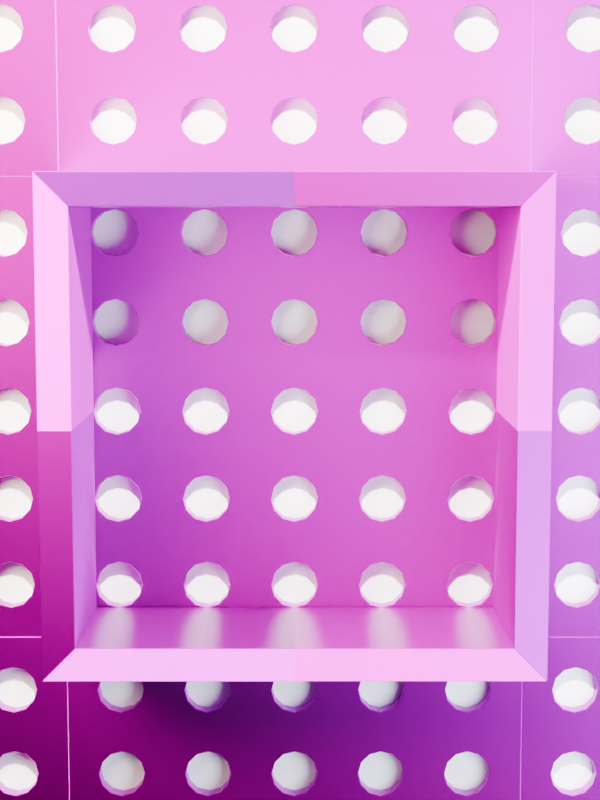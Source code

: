 # Source: 4.1.blend  (saved by Blender 4.1.24; exported with 4.5.12 LTS)
import bpy
from mathutils import Matrix  # noqa: F401  (used for matrix-valued properties, if any)

bpy.ops.wm.read_factory_settings(use_empty=True)
scene = bpy.context.scene
scene.name = 'Scene'

# ---- collections
col_x = bpy.data.collections.new('渲染'); scene.collection.children.link(col_x)
col_x_1 = bpy.data.collections.new('环境'); scene.collection.children.link(col_x_1)
col_x_2 = bpy.data.collections.new('创建_带修改器'); scene.collection.children.link(col_x_2)
col_x_3 = bpy.data.collections.new('创建_应用修改器'); scene.collection.children.link(col_x_3)
col_x_3.hide_render = True
col_x_4 = bpy.data.collections.new('在渲染中隐藏'); scene.collection.children.link(col_x_4)
col_x_4.hide_render = True
col_x_5 = bpy.data.collections.new('临时'); col_x_4.children.link(col_x_5)
col_x_5.hide_render = True
col_x_6 = bpy.data.collections.new('隐藏'); col_x_4.children.link(col_x_6)
col_x_6.hide_render = True
col_x_7 = bpy.data.collections.new('删除'); col_x_4.children.link(col_x_7)
col_x_7.hide_render = True
col_x_8 = bpy.data.collections.new('过期'); col_x_4.children.link(col_x_8)
col_x_8.hide_render = True

# ---- images (referenced by path relative to the original .blend; pixels are not part of the script)
import os
ASSET_DIR = os.environ.get("B2B_ASSET_DIR", "")  # directory of the original .blend (textures are referenced by path, not embedded)
HERE = os.path.dirname(os.path.abspath(__file__))  # packed textures are extracted next to this script under _unpacked/

def load_image(name, relpath, width, height, colorspace="sRGB"):
    """Load a texture the original file referenced (path relative to the .blend, or extracted next to this script)."""
    p = next((c for c in (os.path.join(HERE, relpath), os.path.join(ASSET_DIR, relpath)) if relpath and os.path.exists(c)), "")
    if p:
        img = bpy.data.images.load(p, check_existing=True)
        img.name = name
    else:  # same state as the original file: an image datablock whose file is absent (Cycles renders it pink)
        img = bpy.data.images.new(name, width, height)
        img.source = "FILE"
        img.filepath = "//" + (relpath or name)
    img.colorspace_settings.name = colorspace
    return img
img_wood068_1k_png_color_png = load_image('Wood068_1K-PNG_Color.png', 'Wood068_1K-PNG_Color.png', 1024, 1024, 'sRGB')
img_wood068_1k_png_displacement_png = load_image('Wood068_1K-PNG_Displacement.png', 'Wood068_1K-PNG_Displacement.png', 1024, 1024, 'Non-Color')
img_wood068_1k_png_normaldx_png = load_image('Wood068_1K-PNG_NormalDX.png', 'Wood068_1K-PNG_NormalDX.png', 1024, 1024, 'Non-Color')
img_wood068_1k_png_normalgl_png = load_image('Wood068_1K-PNG_NormalGL.png', 'Wood068_1K-PNG_NormalGL.png', 1024, 1024, 'Non-Color')
img_wood068_1k_png_roughness_png = load_image('Wood068_1K-PNG_Roughness.png', 'Wood068_1K-PNG_Roughness.png', 1024, 1024, 'Non-Color')
img_wood002_1k_png_color_png = load_image('Wood002_1K-PNG_Color.png', 'Wood002_1K-PNG_Color.png', 1024, 1024, 'sRGB')
img_wood002_1k_png_displacement_png = load_image('Wood002_1K-PNG_Displacement.png', 'Wood002_1K-PNG_Displacement.png', 1024, 1024, 'Non-Color')
img_wood002_1k_png_normaldx_png = load_image('Wood002_1K-PNG_NormalDX.png', 'Wood002_1K-PNG_NormalDX.png', 1024, 1024, 'Non-Color')
img_wood002_1k_png_roughness_png = load_image('Wood002_1K-PNG_Roughness.png', 'Wood002_1K-PNG_Roughness.png', 1024, 1024, 'Non-Color')

# ---- materials (node trees are filled in below, after node groups)
mat_x = bpy.data.materials.new('墙')
mat_x_1 = bpy.data.materials.new('榉木')
mat_x_2 = bpy.data.materials.new('松木')

# ---- node groups
ng_smooth_by_angle = bpy.data.node_groups.new('Smooth by Angle', 'GeometryNodeTree')
_s = ng_smooth_by_angle.interface.new_socket(name='Mesh', in_out='OUTPUT', socket_type='NodeSocketGeometry')
_s = ng_smooth_by_angle.interface.new_socket(name='Mesh', in_out='INPUT', socket_type='NodeSocketGeometry')
_s = ng_smooth_by_angle.interface.new_socket(name='Angle', in_out='INPUT', socket_type='NodeSocketFloat')
_s.subtype = 'ANGLE'
_s.default_value = 0.5236
_s.min_value = 0.0
_s.max_value = 3.142
_s.description = 'Maximum face angle for smooth edges'
_s = ng_smooth_by_angle.interface.new_socket(name='Ignore Sharpness', in_out='INPUT', socket_type='NodeSocketBool')
_s.force_non_field = True
ng_smooth_by_angle.is_modifier = True
_N = ng_smooth_by_angle.nodes; _L = ng_smooth_by_angle.links
n0 = _N.new('GeometryNodeSetShadeSmooth'); n0.name = 'Set Shade Smooth'; n0.location = (120, -80)
n0.domain = 'EDGE'
n1 = _N.new('GeometryNodeSetShadeSmooth'); n1.name = 'Set Shade Smooth.001'; n1.location = (300, -80)
n2 = _N.new('NodeGroupOutput'); n2.name = 'Group Output'; n2.location = (480, -80)
n3 = _N.new('GeometryNodeInputMeshEdgeAngle'); n3.name = 'Edge Angle'; n3.location = (-440, -240)
n4 = _N.new('NodeGroupInput'); n4.name = 'Group Input'; n4.location = (-80, -80)
n5 = _N.new('GeometryNodeInputEdgeSmooth'); n5.name = 'Is Edge Smooth'; n5.location = (-260, -120)
n6 = _N.new('GeometryNodeInputShadeSmooth'); n6.name = 'Is Shade Smooth'; n6.location = (-440, -397)
n7 = _N.new('FunctionNodeCompare'); n7.name = 'Compare'; n7.location = (-260, -260)
n7.operation = 'LESS_EQUAL'
n7.inputs[6].default_value = (0.0, 0.0, 0.0, 0.0)
n7.inputs[7].default_value = (0.0, 0.0, 0.0, 0.0)
n8 = _N.new('FunctionNodeBooleanMath'); n8.name = 'Boolean Math.001'; n8.location = (-80, -260)
n9 = _N.new('NodeGroupInput'); n9.name = 'Group Input.001'; n9.location = (-440, -329)
n10 = _N.new('NodeGroupInput'); n10.name = 'Group Input.002'; n10.location = (-259, -189)
n11 = _N.new('FunctionNodeBooleanMath'); n11.name = 'Boolean Math'; n11.location = (-80, -149)
n11.operation = 'OR'
n12 = _N.new('FunctionNodeBooleanMath'); n12.name = 'Boolean Math.002'; n12.location = (-260, -380)
n12.operation = 'OR'
n13 = _N.new('NodeGroupInput'); n13.name = 'Group Input.003'; n13.location = (-440, -460)
_L.new(n3.outputs[0], n7.inputs[0])
_L.new(n1.outputs[0], n2.inputs[0])
_L.new(n9.outputs[1], n7.inputs[1])
_L.new(n7.outputs[0], n8.inputs[0])
_L.new(n4.outputs[0], n0.inputs[0])
_L.new(n0.outputs[0], n1.inputs[0])
_L.new(n8.outputs[0], n0.inputs[2])
_L.new(n10.outputs[2], n11.inputs[1])
_L.new(n5.outputs[0], n11.inputs[0])
_L.new(n11.outputs[0], n0.inputs[1])
_L.new(n13.outputs[2], n12.inputs[1])
_L.new(n6.outputs[0], n12.inputs[0])
_L.new(n12.outputs[0], n8.inputs[1])
n2.is_active_output = True

# ---- material node trees
mat_x.use_nodes = True; mat_x.node_tree.nodes.clear()
_N = mat_x.node_tree.nodes; _L = mat_x.node_tree.links
n0 = _N.new('ShaderNodeBsdfPrincipled'); n0.name = '原理化 BSDF'; n0.location = (10, 300)
n0.inputs[0].default_value = (1.0, 1.0, 1.0, 1.0)
n0.inputs[1].default_value = 0.2182
n0.inputs[2].default_value = 1.0
n1 = _N.new('ShaderNodeOutputMaterial'); n1.name = '材质输出'; n1.location = (300, 300)
_L.new(n0.outputs[0], n1.inputs[0])
n1.is_active_output = True
mat_x_1.use_nodes = True; mat_x_1.node_tree.nodes.clear()
_N = mat_x_1.node_tree.nodes; _L = mat_x_1.node_tree.links
n0 = _N.new('ShaderNodeBsdfPrincipled'); n0.name = '原理化 BSDF'; n0.location = (96, 147)
n1 = _N.new('ShaderNodeOutputMaterial'); n1.name = '材质输出'; n1.location = (486, 131)
n2 = _N.new('ShaderNodeTexImage'); n2.name = '图像纹理'; n2.location = (-807, 346)
n2.image = img_wood068_1k_png_color_png
n3 = _N.new('ShaderNodeTexImage'); n3.name = '图像纹理.001'; n3.location = (-77, -261)
n3.image = img_wood068_1k_png_displacement_png
n4 = _N.new('ShaderNodeTexImage'); n4.name = '图像纹理.002'; n4.location = (-856, -330)
n4.image = img_wood068_1k_png_normaldx_png
n5 = _N.new('ShaderNodeTexImage'); n5.name = '图像纹理.003'; n5.location = (-872, 30)
n5.width = 307
n5.image = img_wood068_1k_png_normalgl_png
n6 = _N.new('ShaderNodeTexImage'); n6.name = '图像纹理.004'; n6.location = (-454, 164)
n6.image = img_wood068_1k_png_roughness_png
n7 = _N.new('ShaderNodeMix'); n7.name = 'Mix'; n7.location = (-298, -141)
n7.data_type = 'RGBA'
n7.blend_type = 'MULTIPLY'
n8 = _N.new('ShaderNodeTexCoord'); n8.name = 'Texture Coordinate'; n8.location = (-1454, 367)
n9 = _N.new('ShaderNodeMapping'); n9.name = 'Mapping'; n9.location = (-1155, 325)
n9.inputs[3].default_value = (10.0, 10.0, 10.0)
n10 = _N.new('ShaderNodeNormalMap'); n10.name = 'Normal Map'; n10.location = (-82, -42)
n11 = _N.new('ShaderNodeDisplacement'); n11.name = 'Displacement'; n11.location = (253, -307)
n11.inputs[2].default_value = 0.0
_L.new(n0.outputs[0], n1.inputs[0])
_L.new(n2.outputs[0], n0.inputs[0])
_L.new(n4.outputs[0], n7.inputs[6])
_L.new(n5.outputs[0], n7.inputs[7])
_L.new(n9.outputs[0], n2.inputs[0])
_L.new(n9.outputs[0], n4.inputs[0])
_L.new(n9.outputs[0], n5.inputs[0])
_L.new(n9.outputs[0], n6.inputs[0])
_L.new(n9.outputs[0], n3.inputs[0])
_L.new(n10.outputs[0], n0.inputs[5])
_L.new(n6.outputs[0], n0.inputs[2])
_L.new(n3.outputs[0], n11.inputs[0])
_L.new(n7.outputs[2], n10.inputs[1])
_L.new(n11.outputs[0], n1.inputs[2])
_L.new(n8.outputs[2], n9.inputs[0])
n1.is_active_output = True
mat_x_2.use_nodes = True; mat_x_2.node_tree.nodes.clear()
_N = mat_x_2.node_tree.nodes; _L = mat_x_2.node_tree.links
n0 = _N.new('ShaderNodeBsdfPrincipled'); n0.name = '原理化 BSDF'; n0.location = (258, 147)
n1 = _N.new('ShaderNodeOutputMaterial'); n1.name = '材质输出'; n1.location = (647, 131)
n2 = _N.new('ShaderNodeTexImage'); n2.name = '图像纹理'; n2.location = (-807, 346)
n2.image = img_wood002_1k_png_color_png
n3 = _N.new('ShaderNodeTexImage'); n3.name = '图像纹理.001'; n3.location = (-146, -253)
n3.image = img_wood002_1k_png_displacement_png
n4 = _N.new('ShaderNodeTexImage'); n4.name = '图像纹理.002'; n4.location = (-881, -134)
n4.image = img_wood002_1k_png_normaldx_png
n5 = _N.new('ShaderNodeTexImage'); n5.name = '图像纹理.004'; n5.location = (-454, 164)
n5.image = img_wood002_1k_png_roughness_png
n6 = _N.new('ShaderNodeTexCoord'); n6.name = 'Texture Coordinate'; n6.location = (-1454, 367)
n7 = _N.new('ShaderNodeMapping'); n7.name = 'Mapping'; n7.location = (-1155, 325)
n7.inputs[3].default_value = (10.0, 10.0, 10.0)
n8 = _N.new('ShaderNodeNormalMap'); n8.name = 'Normal Map'; n8.location = (80, -42)
n9 = _N.new('ShaderNodeDisplacement'); n9.name = 'Displacement'; n9.location = (253, -307)
n9.inputs[2].default_value = 0.0
_L.new(n0.outputs[0], n1.inputs[0])
_L.new(n2.outputs[0], n0.inputs[0])
_L.new(n7.outputs[0], n2.inputs[0])
_L.new(n7.outputs[0], n5.inputs[0])
_L.new(n7.outputs[0], n3.inputs[0])
_L.new(n8.outputs[0], n0.inputs[5])
_L.new(n5.outputs[0], n0.inputs[2])
_L.new(n3.outputs[0], n9.inputs[0])
_L.new(n9.outputs[0], n1.inputs[2])
_L.new(n6.outputs[2], n7.inputs[0])
_L.new(n7.outputs[0], n4.inputs[0])
_L.new(n4.outputs[0], n8.inputs[1])
n1.is_active_output = True

# ---- world
world_world = bpy.data.worlds.new('World'); scene.world = world_world
world_world.use_nodes = True; world_world.node_tree.nodes.clear()
_N = world_world.node_tree.nodes; _L = world_world.node_tree.links
n0 = _N.new('ShaderNodeOutputWorld'); n0.name = 'World Output'; n0.location = (300, 300)
n1 = _N.new('ShaderNodeBackground'); n1.name = 'Background'; n1.location = (10, 300)
n1.inputs[0].default_value = (0.05088, 0.05088, 0.05088, 1.0)
_L.new(n1.outputs[0], n0.inputs[0])
n0.is_active_output = True
world_world.color = (0.05088, 0.05088, 0.05088)
world_world.use_sun_shadow = False
world_world.sun_shadow_jitter_overblur = 0.0

# ---- cameras
cam_camera = bpy.data.cameras.new('Camera')
cam_camera.passepartout_alpha = 0.98
cam_camera.clip_end = 100.0
cam_camera.lens = 70.0
cam_camera.ortho_scale = 7.314

# ---- lights
light_point = bpy.data.lights.new('Point', 'POINT')
light_point.color = (0.9792, 1.0, 0.8949)
light_point.transmission_factor = 0.0
light_point.energy = 300.0
light_point.shadow_soft_size = 0.05
light_point.shadow_maximum_resolution = 0.006
light_point.use_shadow_jitter = True
light_point.use_absolute_resolution = True
light_point_002 = bpy.data.lights.new('Point.002', 'POINT')
light_point_002.color = (0.7654, 0.924, 1.0)
light_point_002.transmission_factor = 0.0
light_point_002.energy = 20.0
light_point_002.shadow_soft_size = 0.2
light_point_002.shadow_maximum_resolution = 0.006
light_point_002.use_shadow_jitter = True
light_point_002.use_absolute_resolution = True
light_point_003 = bpy.data.lights.new('Point.003', 'POINT')
light_point_003.color = (1.0, 0.9203, 0.6547)
light_point_003.transmission_factor = 0.0
light_point_003.energy = 20.0
light_point_003.shadow_soft_size = 0.2
light_point_003.shadow_maximum_resolution = 0.006
light_point_003.use_shadow_jitter = True
light_point_003.use_absolute_resolution = True

# ---- meshes
me_001 = bpy.data.meshes.new('立方体.001')
me_001.from_pydata([(-0.5, -0.01, -0.5), (-0.5, -0.01, 0.5), (-0.5, 0.01, -0.5), (-0.5, 0.01, 0.5), (0.5, -0.01, -0.5), (0.5, -0.01, 0.5), (0.5, 0.01, -0.5), (0.5, 0.01, 0.5)], [], [(0, 1, 3, 2), (2, 3, 7, 6), (6, 7, 5, 4), (4, 5, 1, 0), (2, 6, 4, 0), (7, 3, 1, 5)])
_uv = me_001.uv_layers.new(name='UV贴图')
_uv.uv.foreach_set('vector', [0.67, 0.5, 0.67, 0.0, 0.68, 0.0, 0.68, 0.5, 0.5, 0.5, 2.186e-08, 0.5, 5.96e-08, 4.5e-15, 0.5, 3.775e-08, 0.68, 0.5, 0.68, 0.0, 0.69, 0.0, 0.69, 0.5, 0.5, 1.0, 1.391e-08, 1.0, 5.166e-08, 0.5, 0.5, 0.5, 0.66, 5.125e-09, 0.66, 0.5, 0.65, 0.5, 0.65, 4.37e-09, 0.67, 5.88e-09, 0.67, 0.5, 0.66, 0.5, 0.66, 5.125e-09])
me_001.materials.append(mat_x)
me_001.update()
me_002 = bpy.data.meshes.new('立方体.002')
me_002.from_pydata([(-0.15, -0.005, -0.15), (-0.15, -0.005, 0.15), (-0.15, 0.005, -0.15), (-0.15, 0.005, 0.15), (0.15, -0.005, -0.15), (0.15, -0.005, 0.15), (0.15, 0.005, -0.15), (0.15, 0.005, 0.15)], [], [(0, 1, 3, 2), (2, 3, 7, 6), (6, 7, 5, 4), (4, 5, 1, 0), (2, 6, 4, 0), (7, 3, 1, 5)])
me_002.polygons.foreach_set('use_smooth', [True] * 6)
_uv = me_002.uv_layers.new(name='UV贴图')
_uv.uv.foreach_set('vector', [0.56, 0.45, 0.56, 0.3, 0.565, 0.3, 0.565, 0.45, 0.65, 0.15, 0.5, 0.15, 0.5, 4.96e-10, 0.65, 1.182e-08, 0.565, 0.45, 0.565, 0.3, 0.57, 0.3, 0.57, 0.45, 0.65, 0.3, 0.5, 0.3, 0.5, 0.15, 0.65, 0.15, 0.555, 0.3, 0.555, 0.45, 0.55, 0.45, 0.55, 0.3, 0.56, 0.3, 0.56, 0.45, 0.555, 0.45, 0.555, 0.3])
me_002.materials.append(mat_x_1)
me_002.update()
me_003 = bpy.data.meshes.new('立方体.003')
me_003.from_pydata([(-0.01, -0.05, 0.15), (-0.01, 0.05, 0.15), (0.01, -0.05, 0.13), (0.01, 0.05, 0.13), (-0.01, -0.05, 0.0), (-0.01, 0.05, 0.0), (0.01, 0.05, 0.0), (0.01, -0.05, 0.0)], [], [(4, 0, 1, 5), (5, 1, 3, 6), (6, 3, 2, 7), (7, 2, 0, 4), (3, 1, 0, 2)])
_uv = me_003.uv_layers.new(name='UV贴图')
_uv.uv.foreach_set('vector', [0.5, 0.375, 0.5, 0.3, 0.55, 0.3, 0.55, 0.375, 0.55, 0.525, 0.55, 0.45, 0.56, 0.46, 0.56, 0.525, 0.5, 0.45, 0.5, 0.385, 0.55, 0.385, 0.55, 0.45, 0.56, 0.525, 0.56, 0.46, 0.57, 0.45, 0.57, 0.525, 0.5, 0.385, 0.5, 0.375, 0.55, 0.375, 0.55, 0.385])
me_003.materials.append(mat_x_2)
me_003.update()
me_004 = bpy.data.meshes.new('立方体.004')
me_004.from_pydata([(-0.01, -0.05, -0.13), (-0.01, 0.05, -0.13), (0.01, -0.05, -0.15), (0.01, 0.05, -0.15), (-0.01, -0.05, 0.0), (-0.01, 0.05, 0.0), (0.01, 0.05, 0.0), (0.01, -0.05, 0.0)], [], [(1, 3, 2, 0), (2, 7, 4, 0), (3, 6, 7, 2), (1, 5, 6, 3), (0, 4, 5, 1)])
_uv = me_004.uv_layers.new(name='UV贴图')
_uv.uv.foreach_set('vector', [0.55, 0.515, 0.55, 0.525, 0.5, 0.525, 0.5, 0.515, 0.57, 0.375, 0.57, 0.3, 0.58, 0.3, 0.58, 0.365, 0.5, 0.6, 0.5, 0.525, 0.55, 0.525, 0.55, 0.6, 0.57, 0.44, 0.57, 0.375, 0.58, 0.375, 0.58, 0.45, 0.5, 0.515, 0.5, 0.45, 0.55, 0.45, 0.55, 0.515])
me_004.materials.append(mat_x_2)
me_004.update()
me_005 = bpy.data.meshes.new('立方体.005')
me_005.from_pydata([(-0.15, -0.005, -0.15), (-0.15, -0.005, 0.15), (-0.15, 0.005, -0.15), (-0.15, 0.005, 0.15), (0.15, -0.005, -0.15), (0.15, -0.005, 0.15), (0.15, 0.005, -0.15), (0.15, 0.005, 0.15)], [], [(0, 1, 3, 2), (2, 3, 7, 6), (6, 7, 5, 4), (4, 5, 1, 0), (2, 6, 4, 0), (7, 3, 1, 5)])
me_005.polygons.foreach_set('use_smooth', [True] * 6)
_uv = me_005.uv_layers.new(name='UV贴图')
_uv.uv.foreach_set('vector', [0.56, 0.45, 0.56, 0.3, 0.565, 0.3, 0.565, 0.45, 0.65, 0.15, 0.5, 0.15, 0.5, 4.96e-10, 0.65, 1.182e-08, 0.565, 0.45, 0.565, 0.3, 0.57, 0.3, 0.57, 0.45, 0.65, 0.3, 0.5, 0.3, 0.5, 0.15, 0.65, 0.15, 0.555, 0.3, 0.555, 0.45, 0.55, 0.45, 0.55, 0.3, 0.56, 0.3, 0.56, 0.45, 0.555, 0.45, 0.555, 0.3])
me_005.materials.append(mat_x_1)
me_005.update()
me_006 = bpy.data.meshes.new('立方体.006')
me_006.from_pydata([(-0.15, -0.005, -0.15), (-0.15, -0.005, 0.15), (-0.15, 0.005, -0.15), (-0.15, 0.005, 0.15), (0.15, -0.005, -0.15), (0.15, -0.005, 0.15), (0.15, 0.005, -0.15), (0.15, 0.005, 0.15)], [], [(0, 1, 3, 2), (2, 3, 7, 6), (6, 7, 5, 4), (4, 5, 1, 0), (2, 6, 4, 0), (7, 3, 1, 5)])
me_006.polygons.foreach_set('use_smooth', [True] * 6)
_uv = me_006.uv_layers.new(name='UV贴图')
_uv.uv.foreach_set('vector', [0.56, 0.45, 0.56, 0.3, 0.565, 0.3, 0.565, 0.45, 0.65, 0.15, 0.5, 0.15, 0.5, 4.96e-10, 0.65, 1.182e-08, 0.565, 0.45, 0.565, 0.3, 0.57, 0.3, 0.57, 0.45, 0.65, 0.3, 0.5, 0.3, 0.5, 0.15, 0.65, 0.15, 0.555, 0.3, 0.555, 0.45, 0.55, 0.45, 0.55, 0.3, 0.56, 0.3, 0.56, 0.45, 0.555, 0.45, 0.555, 0.3])
me_006.materials.append(mat_x_1)
me_006.update()
me_007 = bpy.data.meshes.new('立方体.007')
me_007.from_pydata([(-0.15, -0.005, -0.15), (-0.15, -0.005, 0.15), (-0.15, 0.005, -0.15), (-0.15, 0.005, 0.15), (0.15, -0.005, -0.15), (0.15, -0.005, 0.15), (0.15, 0.005, -0.15), (0.15, 0.005, 0.15)], [], [(0, 1, 3, 2), (2, 3, 7, 6), (6, 7, 5, 4), (4, 5, 1, 0), (2, 6, 4, 0), (7, 3, 1, 5)])
me_007.polygons.foreach_set('use_smooth', [True] * 6)
_uv = me_007.uv_layers.new(name='UV贴图')
_uv.uv.foreach_set('vector', [0.56, 0.45, 0.56, 0.3, 0.565, 0.3, 0.565, 0.45, 0.65, 0.15, 0.5, 0.15, 0.5, 4.96e-10, 0.65, 1.182e-08, 0.565, 0.45, 0.565, 0.3, 0.57, 0.3, 0.57, 0.45, 0.65, 0.3, 0.5, 0.3, 0.5, 0.15, 0.65, 0.15, 0.555, 0.3, 0.555, 0.45, 0.55, 0.45, 0.55, 0.3, 0.56, 0.3, 0.56, 0.45, 0.555, 0.45, 0.555, 0.3])
me_007.materials.append(mat_x_1)
me_007.update()
me_008 = bpy.data.meshes.new('立方体.008')
me_008.from_pydata([(-0.15, -0.005, -0.15), (-0.15, -0.005, 0.15), (-0.15, 0.005, -0.15), (-0.15, 0.005, 0.15), (0.15, -0.005, -0.15), (0.15, -0.005, 0.15), (0.15, 0.005, -0.15), (0.15, 0.005, 0.15)], [], [(0, 1, 3, 2), (2, 3, 7, 6), (6, 7, 5, 4), (4, 5, 1, 0), (2, 6, 4, 0), (7, 3, 1, 5)])
me_008.polygons.foreach_set('use_smooth', [True] * 6)
_uv = me_008.uv_layers.new(name='UV贴图')
_uv.uv.foreach_set('vector', [0.56, 0.45, 0.56, 0.3, 0.565, 0.3, 0.565, 0.45, 0.65, 0.15, 0.5, 0.15, 0.5, 4.96e-10, 0.65, 1.182e-08, 0.565, 0.45, 0.565, 0.3, 0.57, 0.3, 0.57, 0.45, 0.65, 0.3, 0.5, 0.3, 0.5, 0.15, 0.65, 0.15, 0.555, 0.3, 0.555, 0.45, 0.55, 0.45, 0.55, 0.3, 0.56, 0.3, 0.56, 0.45, 0.555, 0.45, 0.555, 0.3])
me_008.materials.append(mat_x_1)
me_008.update()
me_009 = bpy.data.meshes.new('立方体.009')
me_009.from_pydata([(-0.15, -0.005, -0.15), (-0.15, -0.005, 0.15), (-0.15, 0.005, -0.15), (-0.15, 0.005, 0.15), (0.15, -0.005, -0.15), (0.15, -0.005, 0.15), (0.15, 0.005, -0.15), (0.15, 0.005, 0.15)], [], [(0, 1, 3, 2), (2, 3, 7, 6), (6, 7, 5, 4), (4, 5, 1, 0), (2, 6, 4, 0), (7, 3, 1, 5)])
me_009.polygons.foreach_set('use_smooth', [True] * 6)
_uv = me_009.uv_layers.new(name='UV贴图')
_uv.uv.foreach_set('vector', [0.56, 0.45, 0.56, 0.3, 0.565, 0.3, 0.565, 0.45, 0.65, 0.15, 0.5, 0.15, 0.5, 4.96e-10, 0.65, 1.182e-08, 0.565, 0.45, 0.565, 0.3, 0.57, 0.3, 0.57, 0.45, 0.65, 0.3, 0.5, 0.3, 0.5, 0.15, 0.65, 0.15, 0.555, 0.3, 0.555, 0.45, 0.55, 0.45, 0.55, 0.3, 0.56, 0.3, 0.56, 0.45, 0.555, 0.45, 0.555, 0.3])
me_009.materials.append(mat_x_1)
me_009.update()
me_010 = bpy.data.meshes.new('立方体.010')
me_010.from_pydata([(-0.15, -0.005, -0.15), (-0.15, -0.005, 0.15), (-0.15, 0.005, -0.15), (-0.15, 0.005, 0.15), (0.15, -0.005, -0.15), (0.15, -0.005, 0.15), (0.15, 0.005, -0.15), (0.15, 0.005, 0.15)], [], [(0, 1, 3, 2), (2, 3, 7, 6), (6, 7, 5, 4), (4, 5, 1, 0), (2, 6, 4, 0), (7, 3, 1, 5)])
me_010.polygons.foreach_set('use_smooth', [True] * 6)
_uv = me_010.uv_layers.new(name='UV贴图')
_uv.uv.foreach_set('vector', [0.56, 0.45, 0.56, 0.3, 0.565, 0.3, 0.565, 0.45, 0.65, 0.15, 0.5, 0.15, 0.5, 4.96e-10, 0.65, 1.182e-08, 0.565, 0.45, 0.565, 0.3, 0.57, 0.3, 0.57, 0.45, 0.65, 0.3, 0.5, 0.3, 0.5, 0.15, 0.65, 0.15, 0.555, 0.3, 0.555, 0.45, 0.55, 0.45, 0.55, 0.3, 0.56, 0.3, 0.56, 0.45, 0.555, 0.45, 0.555, 0.3])
me_010.materials.append(mat_x_1)
me_010.update()
me_011 = bpy.data.meshes.new('立方体.011')
me_011.from_pydata([(-0.15, -0.005, -0.15), (-0.15, -0.005, 0.15), (-0.15, 0.005, -0.15), (-0.15, 0.005, 0.15), (0.15, -0.005, -0.15), (0.15, -0.005, 0.15), (0.15, 0.005, -0.15), (0.15, 0.005, 0.15)], [], [(0, 1, 3, 2), (2, 3, 7, 6), (6, 7, 5, 4), (4, 5, 1, 0), (2, 6, 4, 0), (7, 3, 1, 5)])
me_011.polygons.foreach_set('use_smooth', [True] * 6)
_uv = me_011.uv_layers.new(name='UV贴图')
_uv.uv.foreach_set('vector', [0.56, 0.45, 0.56, 0.3, 0.565, 0.3, 0.565, 0.45, 0.65, 0.15, 0.5, 0.15, 0.5, 4.96e-10, 0.65, 1.182e-08, 0.565, 0.45, 0.565, 0.3, 0.57, 0.3, 0.57, 0.45, 0.65, 0.3, 0.5, 0.3, 0.5, 0.15, 0.65, 0.15, 0.555, 0.3, 0.555, 0.45, 0.55, 0.45, 0.55, 0.3, 0.56, 0.3, 0.56, 0.45, 0.555, 0.45, 0.555, 0.3])
me_011.materials.append(mat_x_1)
me_011.update()
me_012 = bpy.data.meshes.new('立方体.012')
me_012.from_pydata([(-0.15, -0.005, -0.15), (-0.15, -0.005, 0.15), (-0.15, 0.005, -0.15), (-0.15, 0.005, 0.15), (0.15, -0.005, -0.15), (0.15, -0.005, 0.15), (0.15, 0.005, -0.15), (0.15, 0.005, 0.15)], [], [(0, 1, 3, 2), (2, 3, 7, 6), (6, 7, 5, 4), (4, 5, 1, 0), (2, 6, 4, 0), (7, 3, 1, 5)])
me_012.polygons.foreach_set('use_smooth', [True] * 6)
_uv = me_012.uv_layers.new(name='UV贴图')
_uv.uv.foreach_set('vector', [0.56, 0.45, 0.56, 0.3, 0.565, 0.3, 0.565, 0.45, 0.65, 0.15, 0.5, 0.15, 0.5, 4.96e-10, 0.65, 1.182e-08, 0.565, 0.45, 0.565, 0.3, 0.57, 0.3, 0.57, 0.45, 0.65, 0.3, 0.5, 0.3, 0.5, 0.15, 0.65, 0.15, 0.555, 0.3, 0.555, 0.45, 0.55, 0.45, 0.55, 0.3, 0.56, 0.3, 0.56, 0.45, 0.555, 0.45, 0.555, 0.3])
me_012.materials.append(mat_x_1)
me_012.update()
me_x = bpy.data.meshes.new('柱体')
me_x.from_pydata([(0.0, 0.015, -0.01), (0.0, 0.015, 0.01), (0.0075, 0.01299, -0.01), (0.0075, 0.01299, 0.01), (0.01299, 0.0075, -0.01), (0.01299, 0.0075, 0.01), (0.015, 0.0, -0.01), (0.015, 0.0, 0.01), (0.01299, -0.0075, -0.01), (0.01299, -0.0075, 0.01), (0.0075, -0.01299, -0.01), (0.0075, -0.01299, 0.01), (0.0, -0.015, -0.01), (0.0, -0.015, 0.01), (-0.0075, -0.01299, -0.01), (-0.0075, -0.01299, 0.01), (-0.01299, -0.0075, -0.01), (-0.01299, -0.0075, 0.01), (-0.015, 0.0, -0.01), (-0.015, 0.0, 0.01), (-0.01299, 0.0075, -0.01), (-0.01299, 0.0075, 0.01), (-0.0075, 0.01299, -0.01), (-0.0075, 0.01299, 0.01)], [], [(0, 1, 3, 2), (2, 3, 5, 4), (4, 5, 7, 6), (6, 7, 9, 8), (8, 9, 11, 10), (10, 11, 13, 12), (12, 13, 15, 14), (14, 15, 17, 16), (16, 17, 19, 18), (18, 19, 21, 20), (3, 1, 23, 21, 19, 17, 15, 13, 11, 9, 7, 5), (20, 21, 23, 22), (22, 23, 1, 0), (0, 2, 4, 6, 8, 10, 12, 14, 16, 18, 20, 22)])
_uv = me_x.uv_layers.new(name='UV贴图')
_uv.uv.foreach_set('vector', [1.0, 0.5, 1.0, 1.0, 0.9167, 1.0, 0.9167, 0.5, 0.9167, 0.5, 0.9167, 1.0, 0.8333, 1.0, 0.8333, 0.5, 0.8333, 0.5, 0.8333, 1.0, 0.75, 1.0, 0.75, 0.5, 0.75, 0.5, 0.75, 1.0, 0.6667, 1.0, 0.6667, 0.5, 0.6667, 0.5, 0.6667, 1.0, 0.5833, 1.0, 0.5833, 0.5, 0.5833, 0.5, 0.5833, 1.0, 0.5, 1.0, 0.5, 0.5, 0.5, 0.5, 0.5, 1.0, 0.4167, 1.0, 0.4167, 0.5, 0.4167, 0.5, 0.4167, 1.0, 0.3333, 1.0, 0.3333, 0.5, 0.3333, 0.5, 0.3333, 1.0, 0.25, 1.0, 0.25, 0.5, 0.25, 0.5, 0.25, 1.0, 0.1667, 1.0, 0.1667, 0.5, 0.37, 0.4578, 0.25, 0.49, 0.13, 0.4578, 0.04215, 0.37, 0.01, 0.25, 0.04215, 0.13, 0.13, 0.04215, 0.25, 0.01, 0.37, 0.04215, 0.4578, 0.13, 0.49, 0.25, 0.4578, 0.37, 0.1667, 0.5, 0.1667, 1.0, 0.08333, 1.0, 0.08333, 0.5, 0.08333, 0.5, 0.08333, 1.0, 7.451e-08, 1.0, 7.451e-08, 0.5, 0.75, 0.49, 0.87, 0.4578, 0.9578, 0.37, 0.99, 0.25, 0.9578, 0.13, 0.87, 0.04215, 0.75, 0.01, 0.63, 0.04215, 0.5422, 0.13, 0.51, 0.25, 0.5422, 0.37, 0.63, 0.4578])
me_x.update()
me_001_1 = bpy.data.meshes.new('柱体.001')
me_001_1.from_pydata([(0.0, 0.015, -0.01), (0.0, 0.015, 0.01), (0.0075, 0.01299, -0.01), (0.0075, 0.01299, 0.01), (0.01299, 0.0075, -0.01), (0.01299, 0.0075, 0.01), (0.015, 0.0, -0.01), (0.015, 0.0, 0.01), (0.01299, -0.0075, -0.01), (0.01299, -0.0075, 0.01), (0.0075, -0.01299, -0.01), (0.0075, -0.01299, 0.01), (0.0, -0.015, -0.01), (0.0, -0.015, 0.01), (-0.0075, -0.01299, -0.01), (-0.0075, -0.01299, 0.01), (-0.01299, -0.0075, -0.01), (-0.01299, -0.0075, 0.01), (-0.015, 0.0, -0.01), (-0.015, 0.0, 0.01), (-0.01299, 0.0075, -0.01), (-0.01299, 0.0075, 0.01), (-0.0075, 0.01299, -0.01), (-0.0075, 0.01299, 0.01)], [], [(0, 1, 3, 2), (2, 3, 5, 4), (4, 5, 7, 6), (6, 7, 9, 8), (8, 9, 11, 10), (10, 11, 13, 12), (12, 13, 15, 14), (14, 15, 17, 16), (16, 17, 19, 18), (18, 19, 21, 20), (3, 1, 23, 21, 19, 17, 15, 13, 11, 9, 7, 5), (20, 21, 23, 22), (22, 23, 1, 0), (0, 2, 4, 6, 8, 10, 12, 14, 16, 18, 20, 22)])
_uv = me_001_1.uv_layers.new(name='UV贴图')
_uv.uv.foreach_set('vector', [1.0, 0.5, 1.0, 1.0, 0.9167, 1.0, 0.9167, 0.5, 0.9167, 0.5, 0.9167, 1.0, 0.8333, 1.0, 0.8333, 0.5, 0.8333, 0.5, 0.8333, 1.0, 0.75, 1.0, 0.75, 0.5, 0.75, 0.5, 0.75, 1.0, 0.6667, 1.0, 0.6667, 0.5, 0.6667, 0.5, 0.6667, 1.0, 0.5833, 1.0, 0.5833, 0.5, 0.5833, 0.5, 0.5833, 1.0, 0.5, 1.0, 0.5, 0.5, 0.5, 0.5, 0.5, 1.0, 0.4167, 1.0, 0.4167, 0.5, 0.4167, 0.5, 0.4167, 1.0, 0.3333, 1.0, 0.3333, 0.5, 0.3333, 0.5, 0.3333, 1.0, 0.25, 1.0, 0.25, 0.5, 0.25, 0.5, 0.25, 1.0, 0.1667, 1.0, 0.1667, 0.5, 0.37, 0.4578, 0.25, 0.49, 0.13, 0.4578, 0.04215, 0.37, 0.01, 0.25, 0.04215, 0.13, 0.13, 0.04215, 0.25, 0.01, 0.37, 0.04215, 0.4578, 0.13, 0.49, 0.25, 0.4578, 0.37, 0.1667, 0.5, 0.1667, 1.0, 0.08333, 1.0, 0.08333, 0.5, 0.08333, 0.5, 0.08333, 1.0, 7.451e-08, 1.0, 7.451e-08, 0.5, 0.75, 0.49, 0.87, 0.4578, 0.9578, 0.37, 0.99, 0.25, 0.9578, 0.13, 0.87, 0.04215, 0.75, 0.01, 0.63, 0.04215, 0.5422, 0.13, 0.51, 0.25, 0.5422, 0.37, 0.63, 0.4578])
me_001_1.update()
me_002_1 = bpy.data.meshes.new('柱体.002')
me_002_1.from_pydata([(0.0, 0.015, -0.01), (0.0, 0.015, 0.01), (0.0075, 0.01299, -0.01), (0.0075, 0.01299, 0.01), (0.01299, 0.0075, -0.01), (0.01299, 0.0075, 0.01), (0.015, 0.0, -0.01), (0.015, 0.0, 0.01), (0.01299, -0.0075, -0.01), (0.01299, -0.0075, 0.01), (0.0075, -0.01299, -0.01), (0.0075, -0.01299, 0.01), (0.0, -0.015, -0.01), (0.0, -0.015, 0.01), (-0.0075, -0.01299, -0.01), (-0.0075, -0.01299, 0.01), (-0.01299, -0.0075, -0.01), (-0.01299, -0.0075, 0.01), (-0.015, 0.0, -0.01), (-0.015, 0.0, 0.01), (-0.01299, 0.0075, -0.01), (-0.01299, 0.0075, 0.01), (-0.0075, 0.01299, -0.01), (-0.0075, 0.01299, 0.01)], [], [(0, 1, 3, 2), (2, 3, 5, 4), (4, 5, 7, 6), (6, 7, 9, 8), (8, 9, 11, 10), (10, 11, 13, 12), (12, 13, 15, 14), (14, 15, 17, 16), (16, 17, 19, 18), (18, 19, 21, 20), (3, 1, 23, 21, 19, 17, 15, 13, 11, 9, 7, 5), (20, 21, 23, 22), (22, 23, 1, 0), (0, 2, 4, 6, 8, 10, 12, 14, 16, 18, 20, 22)])
_uv = me_002_1.uv_layers.new(name='UV贴图')
_uv.uv.foreach_set('vector', [1.0, 0.5, 1.0, 1.0, 0.9167, 1.0, 0.9167, 0.5, 0.9167, 0.5, 0.9167, 1.0, 0.8333, 1.0, 0.8333, 0.5, 0.8333, 0.5, 0.8333, 1.0, 0.75, 1.0, 0.75, 0.5, 0.75, 0.5, 0.75, 1.0, 0.6667, 1.0, 0.6667, 0.5, 0.6667, 0.5, 0.6667, 1.0, 0.5833, 1.0, 0.5833, 0.5, 0.5833, 0.5, 0.5833, 1.0, 0.5, 1.0, 0.5, 0.5, 0.5, 0.5, 0.5, 1.0, 0.4167, 1.0, 0.4167, 0.5, 0.4167, 0.5, 0.4167, 1.0, 0.3333, 1.0, 0.3333, 0.5, 0.3333, 0.5, 0.3333, 1.0, 0.25, 1.0, 0.25, 0.5, 0.25, 0.5, 0.25, 1.0, 0.1667, 1.0, 0.1667, 0.5, 0.37, 0.4578, 0.25, 0.49, 0.13, 0.4578, 0.04215, 0.37, 0.01, 0.25, 0.04215, 0.13, 0.13, 0.04215, 0.25, 0.01, 0.37, 0.04215, 0.4578, 0.13, 0.49, 0.25, 0.4578, 0.37, 0.1667, 0.5, 0.1667, 1.0, 0.08333, 1.0, 0.08333, 0.5, 0.08333, 0.5, 0.08333, 1.0, 7.451e-08, 1.0, 7.451e-08, 0.5, 0.75, 0.49, 0.87, 0.4578, 0.9578, 0.37, 0.99, 0.25, 0.9578, 0.13, 0.87, 0.04215, 0.75, 0.01, 0.63, 0.04215, 0.5422, 0.13, 0.51, 0.25, 0.5422, 0.37, 0.63, 0.4578])
me_002_1.update()
me_003_1 = bpy.data.meshes.new('柱体.003')
me_003_1.from_pydata([(0.0, 0.015, -0.01), (0.0, 0.015, 0.01), (0.0075, 0.01299, -0.01), (0.0075, 0.01299, 0.01), (0.01299, 0.0075, -0.01), (0.01299, 0.0075, 0.01), (0.015, 0.0, -0.01), (0.015, 0.0, 0.01), (0.01299, -0.0075, -0.01), (0.01299, -0.0075, 0.01), (0.0075, -0.01299, -0.01), (0.0075, -0.01299, 0.01), (0.0, -0.015, -0.01), (0.0, -0.015, 0.01), (-0.0075, -0.01299, -0.01), (-0.0075, -0.01299, 0.01), (-0.01299, -0.0075, -0.01), (-0.01299, -0.0075, 0.01), (-0.015, 0.0, -0.01), (-0.015, 0.0, 0.01), (-0.01299, 0.0075, -0.01), (-0.01299, 0.0075, 0.01), (-0.0075, 0.01299, -0.01), (-0.0075, 0.01299, 0.01)], [], [(0, 1, 3, 2), (2, 3, 5, 4), (4, 5, 7, 6), (6, 7, 9, 8), (8, 9, 11, 10), (10, 11, 13, 12), (12, 13, 15, 14), (14, 15, 17, 16), (16, 17, 19, 18), (18, 19, 21, 20), (3, 1, 23, 21, 19, 17, 15, 13, 11, 9, 7, 5), (20, 21, 23, 22), (22, 23, 1, 0), (0, 2, 4, 6, 8, 10, 12, 14, 16, 18, 20, 22)])
_uv = me_003_1.uv_layers.new(name='UV贴图')
_uv.uv.foreach_set('vector', [1.0, 0.5, 1.0, 1.0, 0.9167, 1.0, 0.9167, 0.5, 0.9167, 0.5, 0.9167, 1.0, 0.8333, 1.0, 0.8333, 0.5, 0.8333, 0.5, 0.8333, 1.0, 0.75, 1.0, 0.75, 0.5, 0.75, 0.5, 0.75, 1.0, 0.6667, 1.0, 0.6667, 0.5, 0.6667, 0.5, 0.6667, 1.0, 0.5833, 1.0, 0.5833, 0.5, 0.5833, 0.5, 0.5833, 1.0, 0.5, 1.0, 0.5, 0.5, 0.5, 0.5, 0.5, 1.0, 0.4167, 1.0, 0.4167, 0.5, 0.4167, 0.5, 0.4167, 1.0, 0.3333, 1.0, 0.3333, 0.5, 0.3333, 0.5, 0.3333, 1.0, 0.25, 1.0, 0.25, 0.5, 0.25, 0.5, 0.25, 1.0, 0.1667, 1.0, 0.1667, 0.5, 0.37, 0.4578, 0.25, 0.49, 0.13, 0.4578, 0.04215, 0.37, 0.01, 0.25, 0.04215, 0.13, 0.13, 0.04215, 0.25, 0.01, 0.37, 0.04215, 0.4578, 0.13, 0.49, 0.25, 0.4578, 0.37, 0.1667, 0.5, 0.1667, 1.0, 0.08333, 1.0, 0.08333, 0.5, 0.08333, 0.5, 0.08333, 1.0, 7.451e-08, 1.0, 7.451e-08, 0.5, 0.75, 0.49, 0.87, 0.4578, 0.9578, 0.37, 0.99, 0.25, 0.9578, 0.13, 0.87, 0.04215, 0.75, 0.01, 0.63, 0.04215, 0.5422, 0.13, 0.51, 0.25, 0.5422, 0.37, 0.63, 0.4578])
me_003_1.update()
me_004_1 = bpy.data.meshes.new('柱体.004')
me_004_1.from_pydata([(0.0, 0.015, -0.01), (0.0, 0.015, 0.01), (0.0075, 0.01299, -0.01), (0.0075, 0.01299, 0.01), (0.01299, 0.0075, -0.01), (0.01299, 0.0075, 0.01), (0.015, 0.0, -0.01), (0.015, 0.0, 0.01), (0.01299, -0.0075, -0.01), (0.01299, -0.0075, 0.01), (0.0075, -0.01299, -0.01), (0.0075, -0.01299, 0.01), (0.0, -0.015, -0.01), (0.0, -0.015, 0.01), (-0.0075, -0.01299, -0.01), (-0.0075, -0.01299, 0.01), (-0.01299, -0.0075, -0.01), (-0.01299, -0.0075, 0.01), (-0.015, 0.0, -0.01), (-0.015, 0.0, 0.01), (-0.01299, 0.0075, -0.01), (-0.01299, 0.0075, 0.01), (-0.0075, 0.01299, -0.01), (-0.0075, 0.01299, 0.01)], [], [(0, 1, 3, 2), (2, 3, 5, 4), (4, 5, 7, 6), (6, 7, 9, 8), (8, 9, 11, 10), (10, 11, 13, 12), (12, 13, 15, 14), (14, 15, 17, 16), (16, 17, 19, 18), (18, 19, 21, 20), (3, 1, 23, 21, 19, 17, 15, 13, 11, 9, 7, 5), (20, 21, 23, 22), (22, 23, 1, 0), (0, 2, 4, 6, 8, 10, 12, 14, 16, 18, 20, 22)])
_uv = me_004_1.uv_layers.new(name='UV贴图')
_uv.uv.foreach_set('vector', [1.0, 0.5, 1.0, 1.0, 0.9167, 1.0, 0.9167, 0.5, 0.9167, 0.5, 0.9167, 1.0, 0.8333, 1.0, 0.8333, 0.5, 0.8333, 0.5, 0.8333, 1.0, 0.75, 1.0, 0.75, 0.5, 0.75, 0.5, 0.75, 1.0, 0.6667, 1.0, 0.6667, 0.5, 0.6667, 0.5, 0.6667, 1.0, 0.5833, 1.0, 0.5833, 0.5, 0.5833, 0.5, 0.5833, 1.0, 0.5, 1.0, 0.5, 0.5, 0.5, 0.5, 0.5, 1.0, 0.4167, 1.0, 0.4167, 0.5, 0.4167, 0.5, 0.4167, 1.0, 0.3333, 1.0, 0.3333, 0.5, 0.3333, 0.5, 0.3333, 1.0, 0.25, 1.0, 0.25, 0.5, 0.25, 0.5, 0.25, 1.0, 0.1667, 1.0, 0.1667, 0.5, 0.37, 0.4578, 0.25, 0.49, 0.13, 0.4578, 0.04215, 0.37, 0.01, 0.25, 0.04215, 0.13, 0.13, 0.04215, 0.25, 0.01, 0.37, 0.04215, 0.4578, 0.13, 0.49, 0.25, 0.4578, 0.37, 0.1667, 0.5, 0.1667, 1.0, 0.08333, 1.0, 0.08333, 0.5, 0.08333, 0.5, 0.08333, 1.0, 7.451e-08, 1.0, 7.451e-08, 0.5, 0.75, 0.49, 0.87, 0.4578, 0.9578, 0.37, 0.99, 0.25, 0.9578, 0.13, 0.87, 0.04215, 0.75, 0.01, 0.63, 0.04215, 0.5422, 0.13, 0.51, 0.25, 0.5422, 0.37, 0.63, 0.4578])
me_004_1.update()
me_005_1 = bpy.data.meshes.new('柱体.005')
me_005_1.from_pydata([(0.0, 0.015, -0.01), (0.0, 0.015, 0.01), (0.0075, 0.01299, -0.01), (0.0075, 0.01299, 0.01), (0.01299, 0.0075, -0.01), (0.01299, 0.0075, 0.01), (0.015, 0.0, -0.01), (0.015, 0.0, 0.01), (0.01299, -0.0075, -0.01), (0.01299, -0.0075, 0.01), (0.0075, -0.01299, -0.01), (0.0075, -0.01299, 0.01), (0.0, -0.015, -0.01), (0.0, -0.015, 0.01), (-0.0075, -0.01299, -0.01), (-0.0075, -0.01299, 0.01), (-0.01299, -0.0075, -0.01), (-0.01299, -0.0075, 0.01), (-0.015, 0.0, -0.01), (-0.015, 0.0, 0.01), (-0.01299, 0.0075, -0.01), (-0.01299, 0.0075, 0.01), (-0.0075, 0.01299, -0.01), (-0.0075, 0.01299, 0.01)], [], [(0, 1, 3, 2), (2, 3, 5, 4), (4, 5, 7, 6), (6, 7, 9, 8), (8, 9, 11, 10), (10, 11, 13, 12), (12, 13, 15, 14), (14, 15, 17, 16), (16, 17, 19, 18), (18, 19, 21, 20), (3, 1, 23, 21, 19, 17, 15, 13, 11, 9, 7, 5), (20, 21, 23, 22), (22, 23, 1, 0), (0, 2, 4, 6, 8, 10, 12, 14, 16, 18, 20, 22)])
_uv = me_005_1.uv_layers.new(name='UV贴图')
_uv.uv.foreach_set('vector', [1.0, 0.5, 1.0, 1.0, 0.9167, 1.0, 0.9167, 0.5, 0.9167, 0.5, 0.9167, 1.0, 0.8333, 1.0, 0.8333, 0.5, 0.8333, 0.5, 0.8333, 1.0, 0.75, 1.0, 0.75, 0.5, 0.75, 0.5, 0.75, 1.0, 0.6667, 1.0, 0.6667, 0.5, 0.6667, 0.5, 0.6667, 1.0, 0.5833, 1.0, 0.5833, 0.5, 0.5833, 0.5, 0.5833, 1.0, 0.5, 1.0, 0.5, 0.5, 0.5, 0.5, 0.5, 1.0, 0.4167, 1.0, 0.4167, 0.5, 0.4167, 0.5, 0.4167, 1.0, 0.3333, 1.0, 0.3333, 0.5, 0.3333, 0.5, 0.3333, 1.0, 0.25, 1.0, 0.25, 0.5, 0.25, 0.5, 0.25, 1.0, 0.1667, 1.0, 0.1667, 0.5, 0.37, 0.4578, 0.25, 0.49, 0.13, 0.4578, 0.04215, 0.37, 0.01, 0.25, 0.04215, 0.13, 0.13, 0.04215, 0.25, 0.01, 0.37, 0.04215, 0.4578, 0.13, 0.49, 0.25, 0.4578, 0.37, 0.1667, 0.5, 0.1667, 1.0, 0.08333, 1.0, 0.08333, 0.5, 0.08333, 0.5, 0.08333, 1.0, 7.451e-08, 1.0, 7.451e-08, 0.5, 0.75, 0.49, 0.87, 0.4578, 0.9578, 0.37, 0.99, 0.25, 0.9578, 0.13, 0.87, 0.04215, 0.75, 0.01, 0.63, 0.04215, 0.5422, 0.13, 0.51, 0.25, 0.5422, 0.37, 0.63, 0.4578])
me_005_1.update()
me_006_1 = bpy.data.meshes.new('柱体.006')
me_006_1.from_pydata([(0.0, 0.015, -0.01), (0.0, 0.015, 0.01), (0.0075, 0.01299, -0.01), (0.0075, 0.01299, 0.01), (0.01299, 0.0075, -0.01), (0.01299, 0.0075, 0.01), (0.015, 0.0, -0.01), (0.015, 0.0, 0.01), (0.01299, -0.0075, -0.01), (0.01299, -0.0075, 0.01), (0.0075, -0.01299, -0.01), (0.0075, -0.01299, 0.01), (0.0, -0.015, -0.01), (0.0, -0.015, 0.01), (-0.0075, -0.01299, -0.01), (-0.0075, -0.01299, 0.01), (-0.01299, -0.0075, -0.01), (-0.01299, -0.0075, 0.01), (-0.015, 0.0, -0.01), (-0.015, 0.0, 0.01), (-0.01299, 0.0075, -0.01), (-0.01299, 0.0075, 0.01), (-0.0075, 0.01299, -0.01), (-0.0075, 0.01299, 0.01)], [], [(0, 1, 3, 2), (2, 3, 5, 4), (4, 5, 7, 6), (6, 7, 9, 8), (8, 9, 11, 10), (10, 11, 13, 12), (12, 13, 15, 14), (14, 15, 17, 16), (16, 17, 19, 18), (18, 19, 21, 20), (3, 1, 23, 21, 19, 17, 15, 13, 11, 9, 7, 5), (20, 21, 23, 22), (22, 23, 1, 0), (0, 2, 4, 6, 8, 10, 12, 14, 16, 18, 20, 22)])
_uv = me_006_1.uv_layers.new(name='UV贴图')
_uv.uv.foreach_set('vector', [1.0, 0.5, 1.0, 1.0, 0.9167, 1.0, 0.9167, 0.5, 0.9167, 0.5, 0.9167, 1.0, 0.8333, 1.0, 0.8333, 0.5, 0.8333, 0.5, 0.8333, 1.0, 0.75, 1.0, 0.75, 0.5, 0.75, 0.5, 0.75, 1.0, 0.6667, 1.0, 0.6667, 0.5, 0.6667, 0.5, 0.6667, 1.0, 0.5833, 1.0, 0.5833, 0.5, 0.5833, 0.5, 0.5833, 1.0, 0.5, 1.0, 0.5, 0.5, 0.5, 0.5, 0.5, 1.0, 0.4167, 1.0, 0.4167, 0.5, 0.4167, 0.5, 0.4167, 1.0, 0.3333, 1.0, 0.3333, 0.5, 0.3333, 0.5, 0.3333, 1.0, 0.25, 1.0, 0.25, 0.5, 0.25, 0.5, 0.25, 1.0, 0.1667, 1.0, 0.1667, 0.5, 0.37, 0.4578, 0.25, 0.49, 0.13, 0.4578, 0.04215, 0.37, 0.01, 0.25, 0.04215, 0.13, 0.13, 0.04215, 0.25, 0.01, 0.37, 0.04215, 0.4578, 0.13, 0.49, 0.25, 0.4578, 0.37, 0.1667, 0.5, 0.1667, 1.0, 0.08333, 1.0, 0.08333, 0.5, 0.08333, 0.5, 0.08333, 1.0, 7.451e-08, 1.0, 7.451e-08, 0.5, 0.75, 0.49, 0.87, 0.4578, 0.9578, 0.37, 0.99, 0.25, 0.9578, 0.13, 0.87, 0.04215, 0.75, 0.01, 0.63, 0.04215, 0.5422, 0.13, 0.51, 0.25, 0.5422, 0.37, 0.63, 0.4578])
me_006_1.update()
me_007_1 = bpy.data.meshes.new('柱体.007')
me_007_1.from_pydata([(0.0, 0.015, -0.01), (0.0, 0.015, 0.01), (0.0075, 0.01299, -0.01), (0.0075, 0.01299, 0.01), (0.01299, 0.0075, -0.01), (0.01299, 0.0075, 0.01), (0.015, 0.0, -0.01), (0.015, 0.0, 0.01), (0.01299, -0.0075, -0.01), (0.01299, -0.0075, 0.01), (0.0075, -0.01299, -0.01), (0.0075, -0.01299, 0.01), (0.0, -0.015, -0.01), (0.0, -0.015, 0.01), (-0.0075, -0.01299, -0.01), (-0.0075, -0.01299, 0.01), (-0.01299, -0.0075, -0.01), (-0.01299, -0.0075, 0.01), (-0.015, 0.0, -0.01), (-0.015, 0.0, 0.01), (-0.01299, 0.0075, -0.01), (-0.01299, 0.0075, 0.01), (-0.0075, 0.01299, -0.01), (-0.0075, 0.01299, 0.01)], [], [(0, 1, 3, 2), (2, 3, 5, 4), (4, 5, 7, 6), (6, 7, 9, 8), (8, 9, 11, 10), (10, 11, 13, 12), (12, 13, 15, 14), (14, 15, 17, 16), (16, 17, 19, 18), (18, 19, 21, 20), (3, 1, 23, 21, 19, 17, 15, 13, 11, 9, 7, 5), (20, 21, 23, 22), (22, 23, 1, 0), (0, 2, 4, 6, 8, 10, 12, 14, 16, 18, 20, 22)])
_uv = me_007_1.uv_layers.new(name='UV贴图')
_uv.uv.foreach_set('vector', [1.0, 0.5, 1.0, 1.0, 0.9167, 1.0, 0.9167, 0.5, 0.9167, 0.5, 0.9167, 1.0, 0.8333, 1.0, 0.8333, 0.5, 0.8333, 0.5, 0.8333, 1.0, 0.75, 1.0, 0.75, 0.5, 0.75, 0.5, 0.75, 1.0, 0.6667, 1.0, 0.6667, 0.5, 0.6667, 0.5, 0.6667, 1.0, 0.5833, 1.0, 0.5833, 0.5, 0.5833, 0.5, 0.5833, 1.0, 0.5, 1.0, 0.5, 0.5, 0.5, 0.5, 0.5, 1.0, 0.4167, 1.0, 0.4167, 0.5, 0.4167, 0.5, 0.4167, 1.0, 0.3333, 1.0, 0.3333, 0.5, 0.3333, 0.5, 0.3333, 1.0, 0.25, 1.0, 0.25, 0.5, 0.25, 0.5, 0.25, 1.0, 0.1667, 1.0, 0.1667, 0.5, 0.37, 0.4578, 0.25, 0.49, 0.13, 0.4578, 0.04215, 0.37, 0.01, 0.25, 0.04215, 0.13, 0.13, 0.04215, 0.25, 0.01, 0.37, 0.04215, 0.4578, 0.13, 0.49, 0.25, 0.4578, 0.37, 0.1667, 0.5, 0.1667, 1.0, 0.08333, 1.0, 0.08333, 0.5, 0.08333, 0.5, 0.08333, 1.0, 7.451e-08, 1.0, 7.451e-08, 0.5, 0.75, 0.49, 0.87, 0.4578, 0.9578, 0.37, 0.99, 0.25, 0.9578, 0.13, 0.87, 0.04215, 0.75, 0.01, 0.63, 0.04215, 0.5422, 0.13, 0.51, 0.25, 0.5422, 0.37, 0.63, 0.4578])
me_007_1.update()
me_008_1 = bpy.data.meshes.new('柱体.008')
me_008_1.from_pydata([(0.0, 0.015, -0.01), (0.0, 0.015, 0.01), (0.0075, 0.01299, -0.01), (0.0075, 0.01299, 0.01), (0.01299, 0.0075, -0.01), (0.01299, 0.0075, 0.01), (0.015, 0.0, -0.01), (0.015, 0.0, 0.01), (0.01299, -0.0075, -0.01), (0.01299, -0.0075, 0.01), (0.0075, -0.01299, -0.01), (0.0075, -0.01299, 0.01), (0.0, -0.015, -0.01), (0.0, -0.015, 0.01), (-0.0075, -0.01299, -0.01), (-0.0075, -0.01299, 0.01), (-0.01299, -0.0075, -0.01), (-0.01299, -0.0075, 0.01), (-0.015, 0.0, -0.01), (-0.015, 0.0, 0.01), (-0.01299, 0.0075, -0.01), (-0.01299, 0.0075, 0.01), (-0.0075, 0.01299, -0.01), (-0.0075, 0.01299, 0.01)], [], [(0, 1, 3, 2), (2, 3, 5, 4), (4, 5, 7, 6), (6, 7, 9, 8), (8, 9, 11, 10), (10, 11, 13, 12), (12, 13, 15, 14), (14, 15, 17, 16), (16, 17, 19, 18), (18, 19, 21, 20), (3, 1, 23, 21, 19, 17, 15, 13, 11, 9, 7, 5), (20, 21, 23, 22), (22, 23, 1, 0), (0, 2, 4, 6, 8, 10, 12, 14, 16, 18, 20, 22)])
_uv = me_008_1.uv_layers.new(name='UV贴图')
_uv.uv.foreach_set('vector', [1.0, 0.5, 1.0, 1.0, 0.9167, 1.0, 0.9167, 0.5, 0.9167, 0.5, 0.9167, 1.0, 0.8333, 1.0, 0.8333, 0.5, 0.8333, 0.5, 0.8333, 1.0, 0.75, 1.0, 0.75, 0.5, 0.75, 0.5, 0.75, 1.0, 0.6667, 1.0, 0.6667, 0.5, 0.6667, 0.5, 0.6667, 1.0, 0.5833, 1.0, 0.5833, 0.5, 0.5833, 0.5, 0.5833, 1.0, 0.5, 1.0, 0.5, 0.5, 0.5, 0.5, 0.5, 1.0, 0.4167, 1.0, 0.4167, 0.5, 0.4167, 0.5, 0.4167, 1.0, 0.3333, 1.0, 0.3333, 0.5, 0.3333, 0.5, 0.3333, 1.0, 0.25, 1.0, 0.25, 0.5, 0.25, 0.5, 0.25, 1.0, 0.1667, 1.0, 0.1667, 0.5, 0.37, 0.4578, 0.25, 0.49, 0.13, 0.4578, 0.04215, 0.37, 0.01, 0.25, 0.04215, 0.13, 0.13, 0.04215, 0.25, 0.01, 0.37, 0.04215, 0.4578, 0.13, 0.49, 0.25, 0.4578, 0.37, 0.1667, 0.5, 0.1667, 1.0, 0.08333, 1.0, 0.08333, 0.5, 0.08333, 0.5, 0.08333, 1.0, 7.451e-08, 1.0, 7.451e-08, 0.5, 0.75, 0.49, 0.87, 0.4578, 0.9578, 0.37, 0.99, 0.25, 0.9578, 0.13, 0.87, 0.04215, 0.75, 0.01, 0.63, 0.04215, 0.5422, 0.13, 0.51, 0.25, 0.5422, 0.37, 0.63, 0.4578])
me_008_1.update()
me_x_1 = bpy.data.meshes.new('立方体')
me_x_1.from_pydata([(-0.5, -0.5, -0.5), (-0.5, -0.5, 0.5), (-0.5, 0.5, -0.5), (-0.5, 0.5, 0.5), (0.5, -0.5, -0.5), (0.5, -0.5, 0.5), (0.5, 0.5, -0.5), (0.5, 0.5, 0.5)], [], [(0, 1, 3, 2), (2, 3, 7, 6), (6, 7, 5, 4), (4, 5, 1, 0), (2, 6, 4, 0), (7, 3, 1, 5)])
_uv = me_x_1.uv_layers.new(name='UV 贴图')
_uv.uv.foreach_set('vector', [0.375, 0.0, 0.625, 0.0, 0.625, 0.25, 0.375, 0.25, 0.375, 0.25, 0.625, 0.25, 0.625, 0.5, 0.375, 0.5, 0.375, 0.5, 0.625, 0.5, 0.625, 0.75, 0.375, 0.75, 0.375, 0.75, 0.625, 0.75, 0.625, 1.0, 0.375, 1.0, 0.125, 0.5, 0.375, 0.5, 0.375, 0.75, 0.125, 0.75, 0.625, 0.5, 0.875, 0.5, 0.875, 0.75, 0.625, 0.75])
me_x_1.update()

# ---- objects
ob_camera = bpy.data.objects.new('Camera', cam_camera)
ob_point = bpy.data.objects.new('Point', light_point)
ob_point_002 = bpy.data.objects.new('Point.002', light_point_002)
ob_point_001 = bpy.data.objects.new('Point.001', light_point_003)
ob_x = bpy.data.objects.new('立方体', me_001)
ob_001 = bpy.data.objects.new('立方体.001', me_002)
ob_002 = bpy.data.objects.new('立方体.002', me_003)
ob_003 = bpy.data.objects.new('立方体.003', me_004)
ob_004 = bpy.data.objects.new('立方体.004', me_005)
ob_005 = bpy.data.objects.new('立方体.005', me_006)
ob_006 = bpy.data.objects.new('立方体.006', me_007)
ob_007 = bpy.data.objects.new('立方体.007', me_008)
ob_008 = bpy.data.objects.new('立方体.008', me_009)
ob_009 = bpy.data.objects.new('立方体.009', me_010)
ob_010 = bpy.data.objects.new('立方体.010', me_011)
ob_011 = bpy.data.objects.new('立方体.011', me_012)
ob_x_1 = bpy.data.objects.new('柱体', me_x)
ob_001_1 = bpy.data.objects.new('柱体.001', me_001_1)
ob_002_1 = bpy.data.objects.new('柱体.002', me_002_1)
ob_003_1 = bpy.data.objects.new('柱体.003', me_003_1)
ob_004_1 = bpy.data.objects.new('柱体.004', me_004_1)
ob_005_1 = bpy.data.objects.new('柱体.005', me_005_1)
ob_006_1 = bpy.data.objects.new('柱体.006', me_006_1)
ob_007_1 = bpy.data.objects.new('柱体.007', me_007_1)
ob_008_1 = bpy.data.objects.new('柱体.008', me_008_1)
ob_x_2 = bpy.data.objects.new('世界中心', me_x_1)

# ---- transforms, parenting, visibility, modifiers, constraints
ob_camera.location = (0.002692, -1.008, 0.6218)
ob_camera.rotation_euler = (1.456, -2.39e-08, -0.0004897)
ob_camera.lock_rotations_4d = False
ob_camera.empty_display_type = 'ARROWS'
ob_camera.color = (0.0, 0.0, 0.0, 0.0)
ob_camera.display_type = 'WIRE'
ob_camera.lineart.crease_threshold = 0.0
ob_point.location = (0.0, -1.005, 1.5)
ob_point_002.location = (0.3506, -0.3733, 0.3)
ob_point_001.location = (-0.3783, -0.3733, 0.7)
ob_x.location = (0.0, 0.01, 0.5)
ob_001.location = (0.0, -0.005, 0.5)
_m = ob_001.modifiers.new('布尔', 'BOOLEAN')
_m.object = ob_x_1
_m = ob_001.modifiers.new('倒角', 'BEVEL')
_m.width = 0.0005
_m.width_pct = 0.0005
_m = ob_001.modifiers.new('按角度平滑', 'NODES')
_m.node_group = ng_smooth_by_angle
_m.use_pin_to_last = True
_m.show_group_selector = False
ob_002.location = (-0.14, -0.06, 0.5)
_m = ob_002.modifiers.new('镜像', 'MIRROR')
_m.use_axis = (True, False, True)
_m.mirror_object = ob_001
_m = ob_002.modifiers.new('倒角', 'BEVEL')
_m.width = 0.0005
_m.width_pct = 0.0005
_m.segments = 2
ob_003.location = (1.49e-07, -0.06, 0.36)
ob_003.rotation_euler = (-0.0, 1.571, 0.0)
_m = ob_003.modifiers.new('镜像', 'MIRROR')
_m.use_axis = (True, False, True)
_m.mirror_object = ob_001
_m = ob_003.modifiers.new('倒角', 'BEVEL')
_m.width = 0.0005
_m.width_pct = 0.0005
_m.segments = 2
ob_004.location = (0.3, -0.005, 0.5)
_m = ob_004.modifiers.new('布尔', 'BOOLEAN')
_m.object = ob_001_1
_m = ob_004.modifiers.new('倒角', 'BEVEL')
_m.width = 0.0005
_m.width_pct = 0.0005
_m = ob_004.modifiers.new('按角度平滑', 'NODES')
_m.node_group = ng_smooth_by_angle
_m.use_pin_to_last = True
_m.show_group_selector = False
ob_005.location = (-0.3, -0.005, 0.5)
_m = ob_005.modifiers.new('布尔', 'BOOLEAN')
_m.object = ob_002_1
_m = ob_005.modifiers.new('倒角', 'BEVEL')
_m.width = 0.0005
_m.width_pct = 0.0005
_m = ob_005.modifiers.new('按角度平滑', 'NODES')
_m.node_group = ng_smooth_by_angle
_m.use_pin_to_last = True
_m.show_group_selector = False
ob_006.location = (0.0, -0.005, 0.8)
_m = ob_006.modifiers.new('布尔', 'BOOLEAN')
_m.object = ob_003_1
_m = ob_006.modifiers.new('倒角', 'BEVEL')
_m.width = 0.0005
_m.width_pct = 0.0005
_m = ob_006.modifiers.new('按角度平滑', 'NODES')
_m.node_group = ng_smooth_by_angle
_m.use_pin_to_last = True
_m.show_group_selector = False
ob_007.location = (0.3, -0.005, 0.8)
_m = ob_007.modifiers.new('布尔', 'BOOLEAN')
_m.object = ob_004_1
_m = ob_007.modifiers.new('倒角', 'BEVEL')
_m.width = 0.0005
_m.width_pct = 0.0005
_m = ob_007.modifiers.new('按角度平滑', 'NODES')
_m.node_group = ng_smooth_by_angle
_m.use_pin_to_last = True
_m.show_group_selector = False
ob_008.location = (-0.3, -0.005, 0.8)
_m = ob_008.modifiers.new('布尔', 'BOOLEAN')
_m.object = ob_005_1
_m = ob_008.modifiers.new('倒角', 'BEVEL')
_m.width = 0.0005
_m.width_pct = 0.0005
_m = ob_008.modifiers.new('按角度平滑', 'NODES')
_m.node_group = ng_smooth_by_angle
_m.use_pin_to_last = True
_m.show_group_selector = False
ob_009.location = (0.0, -0.005, 0.2)
_m = ob_009.modifiers.new('布尔', 'BOOLEAN')
_m.object = ob_006_1
_m = ob_009.modifiers.new('倒角', 'BEVEL')
_m.width = 0.0005
_m.width_pct = 0.0005
_m = ob_009.modifiers.new('按角度平滑', 'NODES')
_m.node_group = ng_smooth_by_angle
_m.use_pin_to_last = True
_m.show_group_selector = False
ob_010.location = (0.3, -0.005, 0.2)
_m = ob_010.modifiers.new('布尔', 'BOOLEAN')
_m.object = ob_007_1
_m = ob_010.modifiers.new('倒角', 'BEVEL')
_m.width = 0.0005
_m.width_pct = 0.0005
_m = ob_010.modifiers.new('按角度平滑', 'NODES')
_m.node_group = ng_smooth_by_angle
_m.use_pin_to_last = True
_m.show_group_selector = False
ob_011.location = (-0.3, -0.005, 0.2)
_m = ob_011.modifiers.new('布尔', 'BOOLEAN')
_m.object = ob_008_1
_m = ob_011.modifiers.new('倒角', 'BEVEL')
_m.width = 0.0005
_m.width_pct = 0.0005
_m = ob_011.modifiers.new('按角度平滑', 'NODES')
_m.node_group = ng_smooth_by_angle
_m.use_pin_to_last = True
_m.show_group_selector = False
ob_x_1.location = (-0.115, -0.005, 0.385)
ob_x_1.rotation_euler = (1.571, 0.0, 0.0)
_m = ob_x_1.modifiers.new('阵列', 'ARRAY')
_m.count = 5
_m.relative_offset_displace = (1.91, 0.0, 0.0)
_m = ob_x_1.modifiers.new('阵列.001', 'ARRAY')
_m.count = 5
_m.relative_offset_displace = (0.0, 1.91, 0.0)
ob_001_1.location = (0.185, -0.005, 0.385)
ob_001_1.rotation_euler = (1.571, 0.0, 0.0)
_m = ob_001_1.modifiers.new('阵列', 'ARRAY')
_m.count = 5
_m.relative_offset_displace = (1.91, 0.0, 0.0)
_m = ob_001_1.modifiers.new('阵列.001', 'ARRAY')
_m.count = 5
_m.relative_offset_displace = (0.0, 1.91, 0.0)
ob_002_1.location = (-0.415, -0.005, 0.385)
ob_002_1.rotation_euler = (1.571, 0.0, 0.0)
_m = ob_002_1.modifiers.new('阵列', 'ARRAY')
_m.count = 5
_m.relative_offset_displace = (1.91, 0.0, 0.0)
_m = ob_002_1.modifiers.new('阵列.001', 'ARRAY')
_m.count = 5
_m.relative_offset_displace = (0.0, 1.91, 0.0)
ob_003_1.location = (-0.115, -0.005, 0.685)
ob_003_1.rotation_euler = (1.571, 0.0, 0.0)
_m = ob_003_1.modifiers.new('阵列', 'ARRAY')
_m.count = 5
_m.relative_offset_displace = (1.91, 0.0, 0.0)
_m = ob_003_1.modifiers.new('阵列.001', 'ARRAY')
_m.count = 5
_m.relative_offset_displace = (0.0, 1.91, 0.0)
ob_004_1.location = (0.185, -0.005, 0.685)
ob_004_1.rotation_euler = (1.571, 0.0, 0.0)
_m = ob_004_1.modifiers.new('阵列', 'ARRAY')
_m.count = 5
_m.relative_offset_displace = (1.91, 0.0, 0.0)
_m = ob_004_1.modifiers.new('阵列.001', 'ARRAY')
_m.count = 5
_m.relative_offset_displace = (0.0, 1.91, 0.0)
ob_005_1.location = (-0.415, -0.005, 0.685)
ob_005_1.rotation_euler = (1.571, 0.0, 0.0)
_m = ob_005_1.modifiers.new('阵列', 'ARRAY')
_m.count = 5
_m.relative_offset_displace = (1.91, 0.0, 0.0)
_m = ob_005_1.modifiers.new('阵列.001', 'ARRAY')
_m.count = 5
_m.relative_offset_displace = (0.0, 1.91, 0.0)
ob_006_1.location = (-0.115, -0.005, 0.085)
ob_006_1.rotation_euler = (1.571, 0.0, 0.0)
_m = ob_006_1.modifiers.new('阵列', 'ARRAY')
_m.count = 5
_m.relative_offset_displace = (1.91, 0.0, 0.0)
_m = ob_006_1.modifiers.new('阵列.001', 'ARRAY')
_m.count = 5
_m.relative_offset_displace = (0.0, 1.91, 0.0)
ob_007_1.location = (0.185, -0.005, 0.085)
ob_007_1.rotation_euler = (1.571, 0.0, 0.0)
_m = ob_007_1.modifiers.new('阵列', 'ARRAY')
_m.count = 5
_m.relative_offset_displace = (1.91, 0.0, 0.0)
_m = ob_007_1.modifiers.new('阵列.001', 'ARRAY')
_m.count = 5
_m.relative_offset_displace = (0.0, 1.91, 0.0)
ob_008_1.location = (-0.415, -0.005, 0.085)
ob_008_1.rotation_euler = (1.571, 0.0, 0.0)
_m = ob_008_1.modifiers.new('阵列', 'ARRAY')
_m.count = 5
_m.relative_offset_displace = (1.91, 0.0, 0.0)
_m = ob_008_1.modifiers.new('阵列.001', 'ARRAY')
_m.count = 5
_m.relative_offset_displace = (0.0, 1.91, 0.0)
ob_x_2.location = (0.0, 0.0, 0.0)
ob_x_2.scale = (0.01, 0.01, 0.01)
ob_x_2.hide_render = True

# ---- collection membership
col_x.objects.link(ob_camera)
col_x.objects.link(ob_point)
col_x.objects.link(ob_point_002)
col_x.objects.link(ob_point_001)
col_x_2.objects.link(ob_x)
col_x_2.objects.link(ob_001)
col_x_2.objects.link(ob_002)
col_x_2.objects.link(ob_003)
col_x_2.objects.link(ob_004)
col_x_2.objects.link(ob_005)
col_x_2.objects.link(ob_006)
col_x_2.objects.link(ob_007)
col_x_2.objects.link(ob_008)
col_x_2.objects.link(ob_009)
col_x_2.objects.link(ob_010)
col_x_2.objects.link(ob_011)
col_x_4.objects.link(ob_x_1)
col_x_4.objects.link(ob_001_1)
col_x_4.objects.link(ob_002_1)
col_x_4.objects.link(ob_003_1)
col_x_4.objects.link(ob_004_1)
col_x_4.objects.link(ob_005_1)
col_x_4.objects.link(ob_006_1)
col_x_4.objects.link(ob_007_1)
col_x_4.objects.link(ob_008_1)
col_x_6.objects.link(ob_x_2)
def _layer_coll(name, lc=None):
    lc = lc or bpy.context.view_layer.layer_collection
    for c in lc.children:
        if c.name == name: return c
        r = _layer_coll(name, c)
        if r: return r
_layer_coll('创建_应用修改器').exclude = True
_layer_coll('在渲染中隐藏').exclude = True
_layer_coll('临时').exclude = True
_layer_coll('隐藏').exclude = True
_layer_coll('删除').exclude = True
_layer_coll('过期').exclude = True

# ---- scene / render settings (as saved in the file)
scene.camera = ob_camera
scene.frame_start = 1; scene.frame_end = 300; scene.frame_set(214)
scene.render.engine = 'BLENDER_EEVEE_NEXT'
scene.render.image_settings.color_mode = 'RGB'
scene.render.image_settings.compression = 0
scene.render.resolution_x = 3000
scene.render.resolution_y = 4000
scene.render.fps = 30
scene.render.use_border = True
scene.render.use_crop_to_border = True
scene.render.use_placeholder = True
scene.cycles.sampling_pattern = 'TABULATED_SOBOL'
scene.eevee.taa_samples = 32
scene.eevee.taa_render_samples = 16
scene.eevee.use_shadow_jitter_viewport = True
scene.eevee.use_volumetric_shadows = True
scene.eevee.use_gtao = True
scene.eevee.ray_tracing_options.trace_max_roughness = 0.0
scene.eevee.use_raytracing = True
scene.view_settings.look = 'AgX - Medium High Contrast'
bpy.context.view_layer.update()
